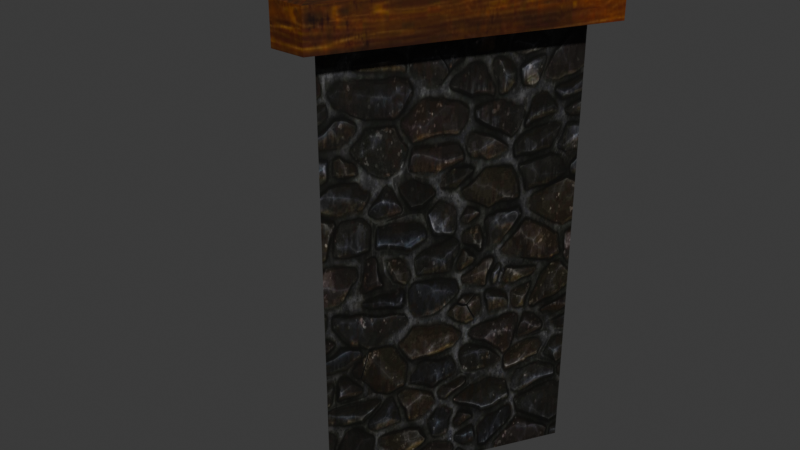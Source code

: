 # Source: DA_T2_Foundation_Medium_Triangle.blend  (saved by Blender 5.0.118; exported with 4.5.12 LTS)
import bpy
from mathutils import Matrix  # noqa: F401  (used for matrix-valued properties, if any)

bpy.ops.wm.read_factory_settings(use_empty=True)
scene = bpy.context.scene
scene.name = 'Scene'

# ---- collections
col_collection = bpy.data.collections.new('Collection'); scene.collection.children.link(col_collection)

# ---- images (referenced by path relative to the original .blend; pixels are not part of the script)
import os
ASSET_DIR = os.environ.get("B2B_ASSET_DIR", "")  # directory of the original .blend (textures are referenced by path, not embedded)
HERE = os.path.dirname(os.path.abspath(__file__))  # packed textures are extracted next to this script under _unpacked/

def load_image(name, relpath, width, height, colorspace="sRGB"):
    """Load a texture the original file referenced (path relative to the .blend, or extracted next to this script)."""
    p = next((c for c in (os.path.join(HERE, relpath), os.path.join(ASSET_DIR, relpath)) if relpath and os.path.exists(c)), "")
    if p:
        img = bpy.data.images.load(p, check_existing=True)
        img.name = name
    else:  # same state as the original file: an image datablock whose file is absent (Cycles renders it pink)
        img = bpy.data.images.new(name, width, height)
        img.source = "FILE"
        img.filepath = "//" + (relpath or name)
    img.colorspace_settings.name = colorspace
    return img
img_t_tier2_foundation_bcc_array_0_jpg = load_image('T_Tier2_Foundation_BCC_Array_0.jpg', '_unpacked/T_Tier2_Foundation_BCC_Array_0.afc80549.jpg', 1024, 1024, 'sRGB')
img_t_tier2_trim_bcc_array_0_jpg = load_image('T_Tier2_Trim_BCC_Array_0.jpg', '_unpacked/T_Tier2_Trim_BCC_Array_0.79e23fd3.jpg', 1024, 1024, 'sRGB')
img_t_tier2_floor_bcc_array_0_jpg = load_image('T_Tier2_Floor_BCC_Array_0.jpg', '_unpacked/T_Tier2_Floor_BCC_Array_0.4ae480f6.jpg', 1024, 1024, 'sRGB')

# ---- materials (node trees are filled in below, after node groups)
mat_mi_modular_set_tier2_foundation = bpy.data.materials.new('MI_Modular_Set_Tier2_Foundation')
mat_mi_modular_set_tier2_trim9990 = bpy.data.materials.new('MI_Modular_Set_Tier2_Trim9990')
mat_mi_modular_set_tier2_floor = bpy.data.materials.new('MI_Modular_Set_Tier2_Floor')

# ---- material node trees
mat_mi_modular_set_tier2_foundation.use_nodes = True; mat_mi_modular_set_tier2_foundation.node_tree.nodes.clear()
_N = mat_mi_modular_set_tier2_foundation.node_tree.nodes; _L = mat_mi_modular_set_tier2_foundation.node_tree.links
n0 = _N.new('ShaderNodeOutputMaterial'); n0.name = 'Material Output'; n0.location = (400, 0)
n1 = _N.new('ShaderNodeBsdfPrincipled'); n1.name = 'Principled BSDF'; n1.location = (100, 0)
n2 = _N.new('ShaderNodeTexImage'); n2.name = 'Image Texture'; n2.location = (-600, 400)
n2.image = img_t_tier2_foundation_bcc_array_0_jpg
_L.new(n1.outputs[0], n0.inputs[0])
_L.new(n2.outputs[0], n1.inputs[0])
n0.is_active_output = True
mat_mi_modular_set_tier2_trim9990.use_nodes = True; mat_mi_modular_set_tier2_trim9990.node_tree.nodes.clear()
_N = mat_mi_modular_set_tier2_trim9990.node_tree.nodes; _L = mat_mi_modular_set_tier2_trim9990.node_tree.links
n0 = _N.new('ShaderNodeOutputMaterial'); n0.name = 'Material Output'; n0.location = (400, 0)
n1 = _N.new('ShaderNodeBsdfPrincipled'); n1.name = 'Principled BSDF'; n1.location = (100, 0)
n2 = _N.new('ShaderNodeTexImage'); n2.name = 'Image Texture'; n2.location = (-600, 400)
n2.image = img_t_tier2_trim_bcc_array_0_jpg
_L.new(n1.outputs[0], n0.inputs[0])
_L.new(n2.outputs[0], n1.inputs[0])
n0.is_active_output = True
mat_mi_modular_set_tier2_floor.use_nodes = True; mat_mi_modular_set_tier2_floor.node_tree.nodes.clear()
_N = mat_mi_modular_set_tier2_floor.node_tree.nodes; _L = mat_mi_modular_set_tier2_floor.node_tree.links
n0 = _N.new('ShaderNodeOutputMaterial'); n0.name = 'Material Output'; n0.location = (400, 0)
n1 = _N.new('ShaderNodeBsdfPrincipled'); n1.name = 'Principled BSDF'; n1.location = (100, 0)
n2 = _N.new('ShaderNodeTexImage'); n2.name = 'Image Texture'; n2.location = (-600, 400)
n2.image = img_t_tier2_floor_bcc_array_0_jpg
_L.new(n1.outputs[0], n0.inputs[0])
_L.new(n2.outputs[0], n1.inputs[0])
n0.is_active_output = True

# ---- world
world_world = bpy.data.worlds.new('World'); scene.world = world_world
world_world.use_nodes = True; world_world.node_tree.nodes.clear()
_N = world_world.node_tree.nodes; _L = world_world.node_tree.links
n0 = _N.new('ShaderNodeOutputWorld'); n0.name = 'World Output'; n0.location = (200, 100)
n1 = _N.new('ShaderNodeBackground'); n1.name = 'Background'; n1.location = (-200, 100)
n1.inputs[0].default_value = (0.05088, 0.05088, 0.05088, 1.0)
_L.new(n1.outputs[0], n0.inputs[0])
n0.is_active_output = True
world_world.color = (0.05088, 0.05088, 0.05088)
world_world.sun_shadow_jitter_overblur = 0.0

# ---- meshes
me_da_t2_foundation_medium_triangle = bpy.data.meshes.new('DA_T2_Foundation_Medium_Triangle')
me_da_t2_foundation_medium_triangle.from_pydata([(-0.75, 0.4393, -2.993), (0.75, 0.4393, -2.993), (1.381e-07, -0.8598, -2.993), (0.75, 0.4393, -2.993), (-0.75, 0.4393, -0.238), (0.75, 0.4393, -0.238), (-0.75, 0.4393, -2.993), (1.381e-07, -0.8598, -0.238), (1.381e-07, -0.8598, -2.993), (0.75, 0.4393, -0.238), (0.75, 0.4393, -2.993), (-0.75, 0.4393, -0.238), (1.381e-07, -0.8598, -2.993), (1.381e-07, -0.8598, -0.238), (-0.75, 0.4393, -2.993), (-0.75, 0.4397, 0.005873), (0.858, 0.6268, 0.004238), (-0.858, 0.6267, 0.004239), (0.75, 0.4398, 0.004238), (-0.75, 0.4397, -0.2421), (0.858, 0.6268, -0.2436), (0.75, 0.4398, -0.2421), (-0.858, 0.6268, -0.2436), (0.108, -1.047, -0.2436), (-0.108, -1.047, 0.001813), (-0.108, -1.047, -0.2436), (0.108, -1.047, 0.004238), (0.966, 0.4398, 0.004238), (0.966, 0.4398, -0.2436), (0.858, 0.6268, 0.004238), (0.858, 0.6268, -0.2436), (3.453e-08, -0.8592, -0.2421), (0.75, 0.4398, 0.004238), (0.75, 0.4398, -0.2421), (3.453e-08, -0.8592, 0.005873), (0.966, 0.4398, 0.004238), (0.108, -1.047, 0.004238), (0.108, -1.047, -0.2436), (0.966, 0.4398, -0.2436), (0.75, 0.4398, 0.004238), (-0.75, 0.4397, 0.005873), (-0.75, 0.4397, -0.2421), (0.75, 0.4398, -0.2421), (-0.858, 0.6267, 0.004239), (0.858, 0.6268, 0.004238), (0.858, 0.6268, -0.2436), (-0.858, 0.6268, -0.2436), (-0.966, 0.4397, -0.2436), (-0.966, 0.4397, 0.004238), (-0.858, 0.6268, -0.2436), (-0.858, 0.6267, 0.004239), (-0.75, 0.4397, 0.005873), (3.453e-08, -0.8592, 0.005873), (3.453e-08, -0.8592, -0.2421), (-0.75, 0.4397, -0.2421), (-0.108, -1.047, 0.001813), (-0.966, 0.4397, -0.2436), (-0.108, -1.047, -0.2436), (-0.966, 0.4397, 0.004238), (3.453e-08, -0.8592, 0.005873), (-0.108, -1.047, 0.001813), (0.108, -1.047, 0.004238), (-0.966, 0.4397, 0.004238), (-0.75, 0.4397, 0.005873), (-0.858, 0.6267, 0.004239), (0.966, 0.4398, 0.004238), (0.858, 0.6268, 0.004238), (0.75, 0.4398, 0.004238), (3.453e-08, -0.8592, 0.005873), (0.108, -1.047, 0.004238), (3.453e-08, -0.8592, -0.2421), (0.108, -1.047, -0.2436), (-0.108, -1.047, -0.2436), (-0.966, 0.4397, -0.2436), (-0.75, 0.4397, -0.2421), (-0.858, 0.6268, -0.2436), (0.966, 0.4398, -0.2436), (0.75, 0.4398, -0.2421), (0.858, 0.6268, -0.2436), (3.453e-08, -0.8592, -0.2421), (0.108, -1.047, -0.2436), (0.75, 0.4393, 0.0133), (-0.75, 0.4393, 0.0133), (1.036e-07, -0.8597, 0.0133), (0.75, 0.4392, -0.2421), (1.036e-07, -0.8597, -0.2421), (-0.75, 0.4392, -0.2421), (0.75, 0.4393, 0.0133), (-0.75, 0.4392, -0.2421), (-0.75, 0.4393, 0.0133), (0.75, 0.4392, -0.2421), (1.036e-07, -0.8597, 0.0133), (-0.75, 0.4392, -0.2421), (1.036e-07, -0.8597, -0.2421), (-0.75, 0.4393, 0.0133), (0.75, 0.4393, 0.0133), (1.036e-07, -0.8597, 0.0133), (1.036e-07, -0.8597, -0.2421), (0.75, 0.4392, -0.2421)], [], [(0, 1, 2), (3, 4, 5), (4, 3, 6), (7, 8, 9), (9, 8, 10), (11, 12, 13), (12, 11, 14), (15, 16, 17), (16, 15, 18), (19, 20, 21), (20, 19, 22), (23, 24, 25), (24, 23, 26), (27, 28, 29), (28, 30, 29), (31, 32, 33), (32, 31, 34), (35, 36, 37), (35, 37, 38), (39, 40, 41), (39, 41, 42), (43, 44, 45), (45, 46, 43), (47, 48, 49), (49, 48, 50), (51, 52, 53), (53, 54, 51), (55, 56, 57), (56, 55, 58), (59, 60, 61), (62, 60, 59), (62, 59, 63), (62, 63, 64), (65, 66, 67), (68, 65, 67), (69, 65, 68), (70, 71, 72), (72, 73, 70), (70, 73, 74), (73, 75, 74), (76, 77, 78), (79, 77, 76), (76, 80, 79), (81, 82, 83), (84, 85, 86), (87, 88, 89), (88, 87, 90), (91, 92, 93), (92, 91, 94), (95, 96, 97), (95, 97, 98)])
me_da_t2_foundation_medium_triangle.polygons.foreach_set('use_smooth', [True] * 51)
me_da_t2_foundation_medium_triangle.polygons.foreach_set('material_index', [0, 0, 0, 0, 0, 0, 0, 1, 1, 1, 1, 1, 1, 1, 1, 1, 1, 1, 1, 1, 1, 1, 1, 1, 1, 1, 1, 1, 1, 1, 1, 1, 1, 1, 1, 1, 1, 1, 1, 1, 1, 1, 1, 2, 2, 2, 2, 2, 2, 2, 2])
_uv = me_da_t2_foundation_medium_triangle.uv_layers.new(name='UV0')
_uv.uv.foreach_set('vector', [0.5127, 0.397, 0.5122, -0.09473, 0.9214, 0.1475, 2.0, 1.0, 1.0, 0.0, 2.0, 0.0, 1.0, 0.0, 2.0, 1.0, 1.0, 1.0, 0.0, 0.0, 0.0, 1.0, -1.0, 0.0, -1.0, 0.0, 0.0, 1.0, -1.0, 1.0, 1.0, 0.0, 0.0, 1.0, 0.0, 0.0, 0.0, 1.0, 1.0, 0.0, 1.0, 1.0, 0.9038, 0.4771, 0.9551, 0.03467, 0.9551, 0.5066, 0.9551, 0.03467, 0.9038, 0.4771, 0.9038, 0.06445, 0.9551, 0.4771, 0.9038, 0.03467, 0.9551, 0.06445, 0.9038, 0.03467, 0.9551, 0.4771, 0.9038, 0.5066, 0.9321, 0.2578, 0.9712, 0.3174, 0.9321, 0.3174, 0.9712, 0.3174, 0.9321, 0.2578, 0.9712, 0.2578, 0.9712, -0.1514, 0.9321, -0.1514, 0.9712, -0.2021, 0.9321, -0.1514, 0.9321, -0.2021, 0.9712, -0.2021, 0.9321, 0.1387, 0.9707, 0.4961, 0.9321, 0.4961, 0.9707, 0.4961, 0.9321, 0.1387, 0.9707, 0.1387, 0.9712, -0.1514, 0.9712, 0.2578, 0.9321, 0.2578, 0.9712, -0.1514, 0.9321, 0.2578, 0.9321, -0.1514, 0.9707, 0.4961, 0.9707, 0.9089, 0.9321, 0.9089, 0.9707, 0.4961, 0.9321, 0.9089, 0.9321, 0.4961, 0.9712, 0.778, 0.9707, 1.25, 0.9321, 1.25, 0.9321, 1.25, 0.9321, 0.778, 0.9712, 0.778, 0.9321, 0.7266, 0.9712, 0.7266, 0.9321, 0.778, 0.9321, 0.778, 0.9712, 0.7266, 0.9712, 0.778, 0.9707, 0.4961, 0.9707, 0.1387, 0.9321, 0.1387, 0.9321, 0.1387, 0.9321, 0.4961, 0.9707, 0.4961, 0.9712, 0.3174, 0.9321, 0.7266, 0.9321, 0.3174, 0.9321, 0.7266, 0.9712, 0.3174, 0.9712, 0.7266, 0.8848, 0.4702, 0.833, 0.4404, 0.8848, 0.4106, 0.833, 0.9126, 0.833, 0.4404, 0.8848, 0.4702, 0.833, 0.9126, 0.8848, 0.4702, 0.8848, 0.8829, 0.833, 0.9126, 0.8848, 0.8829, 0.8848, 0.9423, 0.9155, 0.4668, 0.9668, 0.4375, 0.9668, 0.4966, 0.9668, 0.9094, 0.9155, 0.4668, 0.9668, 0.4966, 0.9155, 0.9393, 0.9155, 0.4668, 0.9668, 0.9094, 0.833, 0.4702, 0.833, 0.4106, 0.8848, 0.4404, 0.8848, 0.4404, 0.8848, 0.9126, 0.833, 0.4702, 0.833, 0.4702, 0.8848, 0.9126, 0.833, 0.8829, 0.8848, 0.9126, 0.833, 0.9423, 0.833, 0.8829, 0.9668, 0.4668, 0.9155, 0.4966, 0.9155, 0.4375, 0.9155, 0.9094, 0.9155, 0.4966, 0.9668, 0.4668, 0.9668, 0.4668, 0.9668, 0.9393, 0.9155, 0.9094, 0.4648, 0.4648, -0.03143, 0.4648, 0.2167, 0.03516, 0.405, 0.4648, 0.6533, 0.03516, 0.9014, 0.4648, 0.9858, 0.6794, 0.9238, 0.2178, 0.9858, 0.2178, 0.9238, 0.2178, 0.9858, 0.6794, 0.9238, 0.6794, 0.9858, -0.2441, 0.9238, 0.2178, 0.9238, -0.2441, 0.9238, 0.2178, 0.9858, -0.2441, 0.9858, 0.2178, 0.9858, 0.6794, 0.9858, 1.141, 0.9238, 1.141, 0.9858, 0.6794, 0.9238, 1.141, 0.9238, 0.6794])
me_da_t2_foundation_medium_triangle.materials.append(mat_mi_modular_set_tier2_foundation)
me_da_t2_foundation_medium_triangle.materials.append(mat_mi_modular_set_tier2_trim9990)
me_da_t2_foundation_medium_triangle.materials.append(mat_mi_modular_set_tier2_floor)
me_da_t2_foundation_medium_triangle.update()
me_da_t2_foundation_medium_triangle.normals_split_custom_set([tuple(v) for v in zip(*[iter([0.003966, -0.003966, -1.0, 0.003966, -0.003966, -1.0, 0.003966, -0.003966, -1.0, 0.003966, 1.0, 0.003966, 0.003966, 1.0, 0.003966, 0.003966, 1.0, 0.003966, 0.003966, 1.0, 0.003966, 0.003966, 1.0, 0.003966, 0.003966, 1.0, 0.003966, 0.8636, -0.5041, 0.003901, 0.8636, -0.5041, 0.003901, 0.8636, -0.5041, 0.003901, 0.8636, -0.5041, 0.003901, 0.8636, -0.5041, 0.003901, 0.8636, -0.5041, 0.003901, -0.8616, -0.5075, 0.003927, -0.8616, -0.5075, 0.003927, -0.8616, -0.5076, 0.003946, -0.8616, -0.5075, 0.003927, -0.8616, -0.5075, 0.003927, -0.8616, -0.5075, 0.003926, 0.003925, -0.003931, 1.0, 0.003915, -0.003912, 1.0, 0.003928, -0.003942, 1.0, 0.003915, -0.003912, 1.0, 0.003925, -0.003931, 1.0, 0.003935, -0.003937, 1.0, 0.003956, -0.003948, -1.0, 0.003956, -0.003948, -1.0, 0.003956, -0.003948, -1.0, 0.003956, -0.003948, -1.0, 0.003956, -0.003948, -1.0, 0.003956, -0.003949, -1.0, 0.003932, -1.0, 0.003932, 0.003932, -1.0, 0.003932, 0.003932, -1.0, 0.003932, 0.003932, -1.0, 0.003932, 0.003932, -1.0, 0.003932, 0.003932, -1.0, 0.003932, 0.867, 0.4983, 0.003905, 0.867, 0.4983, 0.003905, 0.867, 0.4983, 0.003905, 0.867, 0.4983, 0.003905, 0.867, 0.4982, 0.003947, 0.867, 0.4983, 0.003905, -0.8651, 0.5016, 0.00393, -0.8651, 0.5016, 0.00393, -0.8651, 0.5016, 0.00393, -0.8651, 0.5016, 0.00393, -0.8651, 0.5016, 0.00393, -0.8651, 0.5016, 0.00393, 0.867, -0.4982, 0.003925, 0.867, -0.4982, 0.003925, 0.867, -0.4982, 0.003925, 0.867, -0.4982, 0.003925, 0.867, -0.4982, 0.003925, 0.867, -0.4982, 0.003925, 0.003932, -1.0, 0.003932, 0.003932, -1.0, 0.003932, 0.003932, -1.0, 0.003932, 0.003932, -1.0, 0.003932, 0.003932, -1.0, 0.003932, 0.003932, -1.0, 0.003932, 0.003966, 1.0, 0.003966, 0.003966, 1.0, 0.003966, 0.003966, 1.0, 0.003966, 0.003966, 1.0, 0.003966, 0.003966, 1.0, 0.003966, 0.003966, 1.0, 0.003966, -0.8651, 0.5016, 0.003936, -0.8651, 0.5016, 0.003936, -0.8651, 0.5016, 0.003936, -0.8651, 0.5016, 0.003936, -0.8651, 0.5016, 0.003936, -0.8651, 0.5016, 0.003936, 0.867, 0.4982, 0.003916, 0.867, 0.4982, 0.003916, 0.867, 0.4982, 0.003916, 0.867, 0.4982, 0.003916, 0.867, 0.4982, 0.003916, 0.867, 0.4982, 0.003916, -0.8651, -0.5017, 0.003964, -0.8651, -0.5017, 0.003964, -0.8651, -0.5016, 0.003921, -0.8651, -0.5017, 0.003964, -0.8651, -0.5017, 0.003964, -0.8651, -0.5016, 0.003921, 0.003904, -0.003928, 1.0, 0.003926, -0.00392, 1.0, 0.003931, -0.003915, 1.0, 0.003924, -0.003922, 1.0, 0.003926, -0.00392, 1.0, 0.003904, -0.003928, 1.0, 0.003924, -0.003922, 1.0, 0.003904, -0.003928, 1.0, 0.003933, -0.003923, 1.0, 0.003924, -0.003922, 1.0, 0.003933, -0.003923, 1.0, 0.003938, -0.003932, 1.0, 0.00393, -0.003932, 1.0, 0.003932, -0.003932, 1.0, 0.003931, -0.003933, 1.0, 0.003885, -0.00392, 1.0, 0.00393, -0.003932, 1.0, 0.003931, -0.003933, 1.0, 0.003945, -0.003924, 1.0, 0.00393, -0.003932, 1.0, 0.003885, -0.00392, 1.0, 0.003952, -0.003957, -1.0, 0.003952, -0.003949, -1.0, 0.003953, -0.003962, -1.0, 0.003953, -0.003962, -1.0, 0.003966, -0.003938, -1.0, 0.003952, -0.003957, -1.0, 0.003952, -0.003957, -1.0, 0.003966, -0.003938, -1.0, 0.003958, -0.003945, -1.0, 0.003966, -0.003938, -1.0, 0.003922, -0.00395, -1.0, 0.003958, -0.003945, -1.0, 0.00393, -0.003945, -1.0, 0.003966, -0.003959, -1.0, 0.003947, -0.003952, -1.0, 0.003945, -0.003946, -1.0, 0.003966, -0.003959, -1.0, 0.00393, -0.003945, -1.0, 0.00393, -0.003945, -1.0, 0.003945, -0.003947, -1.0, 0.003945, -0.003946, -1.0, 0.003932, -0.003932, 1.0, 0.003932, -0.003932, 1.0, 0.003932, -0.003932, 1.0, 0.003966, -0.003966, -1.0, 0.003966, -0.003966, -1.0, 0.003966, -0.003966, -1.0, 0.003966, 1.0, 0.003965, 0.003966, 1.0, 0.003965, 0.003966, 1.0, 0.003965, 0.003966, 1.0, 0.003965, 0.003966, 1.0, 0.003965, 0.003966, 1.0, 0.003966, -0.8616, -0.5075, 0.003926, -0.8616, -0.5075, 0.003927, -0.8616, -0.5075, 0.003927, -0.8616, -0.5075, 0.003927, -0.8616, -0.5075, 0.003926, -0.8616, -0.5075, 0.003927, 0.8636, -0.5041, 0.003902, 0.8636, -0.5041, 0.003901, 0.8636, -0.5041, 0.003901, 0.8636, -0.5041, 0.003902, 0.8636, -0.5041, 0.003901, 0.8636, -0.5041, 0.003901])] * 3)])

# ---- objects
ob_da_t2_foundation_medium_triangle = bpy.data.objects.new('DA_T2_Foundation_Medium_Triangle', me_da_t2_foundation_medium_triangle)

# ---- transforms, parenting, visibility, modifiers, constraints
ob_da_t2_foundation_medium_triangle.location = (0.0, 0.0, 0.0)

# ---- collection membership
col_collection.objects.link(ob_da_t2_foundation_medium_triangle)

# ---- scene / render settings (as saved in the file)
scene.frame_start = 1; scene.frame_end = 250; scene.frame_set(1)
scene.render.engine = 'BLENDER_EEVEE_NEXT'
scene.render.bake_bias = 0.0
scene.render.bake_samples = 0
scene.cycles.sampling_pattern = 'TABULATED_SOBOL'
scene.eevee.use_volume_custom_range = False
bpy.context.view_layer.update()

# ---- added for rendering (the .blend has no active camera and no usable light): camera, sun
cam_auto = bpy.data.cameras.new('AutoCamera')
cam_auto.lens = 50.0
cam_auto.sensor_width = 36.0
cam_auto.clip_end = 1000.0
ob_auto_camera = bpy.data.objects.new('AutoCamera', cam_auto)
scene.collection.objects.link(ob_auto_camera)
ob_auto_camera.location = (3.65073, -4.59087, 1.43089)
ob_auto_camera.rotation_euler = (1.09748, -7.21219e-08, 0.694738)
scene.camera = ob_auto_camera
light_auto_sun = bpy.data.lights.new('AutoSun', 'SUN')
light_auto_sun.energy = 3.0
light_auto_sun.angle = 0.0523599
ob_auto_sun = bpy.data.objects.new('AutoSun', light_auto_sun)
scene.collection.objects.link(ob_auto_sun)
ob_auto_sun.rotation_euler = (0.872665, 0.174533, 0.523599)
bpy.context.view_layer.update()
